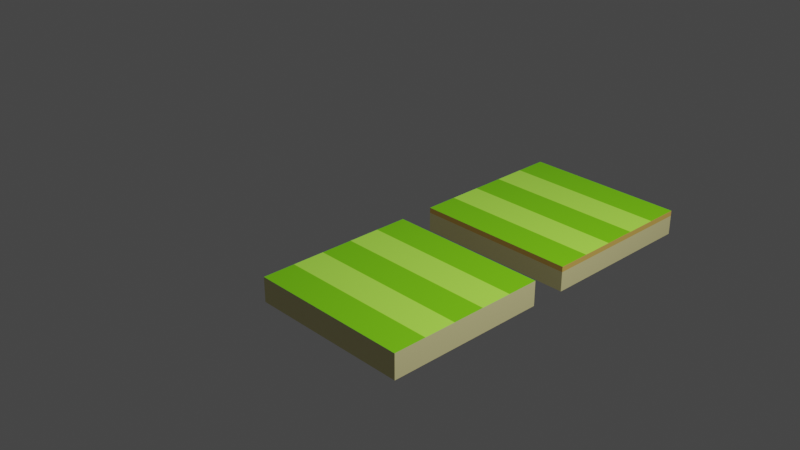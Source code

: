 # Source: Flappy_Ground.blend  (saved by Blender 3.3.6; exported with 4.5.12 LTS)
import bpy
from mathutils import Matrix  # noqa: F401  (used for matrix-valued properties, if any)

bpy.ops.wm.read_factory_settings(use_empty=True)
scene = bpy.context.scene
scene.name = 'Scene'

# ---- collections
col_collection = bpy.data.collections.new('Collection'); scene.collection.children.link(col_collection)

# ---- images (referenced by path relative to the original .blend; pixels are not part of the script)
import os
ASSET_DIR = os.environ.get("B2B_ASSET_DIR", "")  # directory of the original .blend (textures are referenced by path, not embedded)
HERE = os.path.dirname(os.path.abspath(__file__))  # packed textures are extracted next to this script under _unpacked/

def load_image(name, relpath, width, height, colorspace="sRGB"):
    """Load a texture the original file referenced (path relative to the .blend, or extracted next to this script)."""
    p = next((c for c in (os.path.join(HERE, relpath), os.path.join(ASSET_DIR, relpath)) if relpath and os.path.exists(c)), "")
    if p:
        img = bpy.data.images.load(p, check_existing=True)
        img.name = name
    else:  # same state as the original file: an image datablock whose file is absent (Cycles renders it pink)
        img = bpy.data.images.new(name, width, height)
        img.source = "FILE"
        img.filepath = "//" + (relpath or name)
    img.colorspace_settings.name = colorspace
    return img
img_1200x_1__4__copy_jpg = load_image('1200x-1 (4) copy.jpg', '_unpacked/1200x-1__4__copy.2f26e01e.jpg', 200, 184, 'sRGB')
img_ground_png = load_image('Ground.png', '_unpacked/Ground.c9589a52.png', 200, 184, 'sRGB')
img_1200x_1__4__copy_jpg_002 = load_image('1200x-1 (4) copy.jpg.002', '_unpacked/1200x-1__4__copy.2f26e01e.jpg', 200, 184, 'sRGB')
img_ground_png_002 = load_image('Ground.png.002', '_unpacked/Ground.c9589a52.png', 200, 184, 'sRGB')

# ---- materials (node trees are filled in below, after node groups)
mat_material = bpy.data.materials.new('Material')
mat_material.alpha_threshold = 0.0
mat_material.use_transparent_shadow = False
mat_material.roughness = 0.5
mat_material.line_color = (0.0, 0.0, 0.0, 1.0)
mat_material_001 = bpy.data.materials.new('Material.001')
mat_material_001.use_transparent_shadow = False
mat_material_005 = bpy.data.materials.new('Material.005')
mat_material_005.alpha_threshold = 0.0
mat_material_005.use_transparent_shadow = False
mat_material_005.roughness = 0.5
mat_material_005.line_color = (0.0, 0.0, 0.0, 1.0)
mat_material_006 = bpy.data.materials.new('Material.006')
mat_material_006.use_transparent_shadow = False

# ---- material node trees
mat_material.use_nodes = True; mat_material.node_tree.nodes.clear()
_N = mat_material.node_tree.nodes; _L = mat_material.node_tree.links
n0 = _N.new('ShaderNodeOutputMaterial'); n0.name = 'Material Output'; n0.location = (300, 300)
n1 = _N.new('ShaderNodeBsdfPrincipled'); n1.name = 'Principled BSDF'; n1.location = (10, 300)
n1.distribution = 'GGX'
n1.subsurface_method = 'RANDOM_WALK_SKIN'
n1.inputs[3].default_value = 1.45
n1.inputs[27].default_value = (0.0, 0.0, 0.0, 1.0)
n1.inputs[28].default_value = 1.0
n2 = _N.new('ShaderNodeTexImage'); n2.name = 'Image Texture'; n2.location = (-292, 220)
n2.image = img_1200x_1__4__copy_jpg
_L.new(n1.outputs[0], n0.inputs[0])
_L.new(n2.outputs[0], n1.inputs[0])
n0.is_active_output = True
mat_material_001.use_nodes = True; mat_material_001.node_tree.nodes.clear()
_N = mat_material_001.node_tree.nodes; _L = mat_material_001.node_tree.links
n0 = _N.new('ShaderNodeBsdfPrincipled'); n0.name = 'Principled BSDF'; n0.location = (10, 300)
n0.distribution = 'GGX'
n0.subsurface_method = 'RANDOM_WALK_SKIN'
n0.inputs[3].default_value = 1.45
n0.inputs[27].default_value = (0.0, 0.0, 0.0, 1.0)
n0.inputs[28].default_value = 1.0
n1 = _N.new('ShaderNodeOutputMaterial'); n1.name = 'Material Output'; n1.location = (300, 300)
n2 = _N.new('ShaderNodeTexImage'); n2.name = 'Image Texture'; n2.location = (-480, 172)
n2.image = img_ground_png
_L.new(n0.outputs[0], n1.inputs[0])
_L.new(n2.outputs[0], n0.inputs[0])
n1.is_active_output = True
mat_material_005.use_nodes = True; mat_material_005.node_tree.nodes.clear()
_N = mat_material_005.node_tree.nodes; _L = mat_material_005.node_tree.links
n0 = _N.new('ShaderNodeOutputMaterial'); n0.name = 'Material Output'; n0.location = (300, 300)
n1 = _N.new('ShaderNodeBsdfPrincipled'); n1.name = 'Principled BSDF'; n1.location = (10, 300)
n1.distribution = 'GGX'
n1.subsurface_method = 'RANDOM_WALK_SKIN'
n1.inputs[3].default_value = 1.45
n1.inputs[27].default_value = (0.0, 0.0, 0.0, 1.0)
n1.inputs[28].default_value = 1.0
n2 = _N.new('ShaderNodeTexImage'); n2.name = 'Image Texture'; n2.location = (-292, 220)
n2.image = img_1200x_1__4__copy_jpg_002
_L.new(n1.outputs[0], n0.inputs[0])
_L.new(n2.outputs[0], n1.inputs[0])
n0.is_active_output = True
mat_material_006.use_nodes = True; mat_material_006.node_tree.nodes.clear()
_N = mat_material_006.node_tree.nodes; _L = mat_material_006.node_tree.links
n0 = _N.new('ShaderNodeBsdfPrincipled'); n0.name = 'Principled BSDF'; n0.location = (10, 300)
n0.distribution = 'GGX'
n0.subsurface_method = 'RANDOM_WALK_SKIN'
n0.inputs[3].default_value = 1.45
n0.inputs[27].default_value = (0.0, 0.0, 0.0, 1.0)
n0.inputs[28].default_value = 1.0
n1 = _N.new('ShaderNodeOutputMaterial'); n1.name = 'Material Output'; n1.location = (300, 300)
n2 = _N.new('ShaderNodeTexImage'); n2.name = 'Image Texture'; n2.location = (-480, 172)
n2.image = img_ground_png_002
_L.new(n0.outputs[0], n1.inputs[0])
_L.new(n2.outputs[0], n0.inputs[0])
n1.is_active_output = True

# ---- world
world_world = bpy.data.worlds.new('World'); scene.world = world_world
world_world.use_nodes = True; world_world.node_tree.nodes.clear()
_N = world_world.node_tree.nodes; _L = world_world.node_tree.links
n0 = _N.new('ShaderNodeOutputWorld'); n0.name = 'World Output'; n0.location = (300, 300)
n1 = _N.new('ShaderNodeBackground'); n1.name = 'Background'; n1.location = (10, 300)
n1.inputs[0].default_value = (0.05088, 0.05088, 0.05088, 1.0)
_L.new(n1.outputs[0], n0.inputs[0])
n0.is_active_output = True
world_world.color = (0.05088, 0.05088, 0.05088)
world_world.use_sun_shadow = False
world_world.sun_shadow_jitter_overblur = 0.0

# ---- cameras
cam_camera = bpy.data.cameras.new('Camera')
cam_camera.clip_end = 100.0
cam_camera.ortho_scale = 7.314
cam_camera_001 = bpy.data.cameras.new('Camera.001')
cam_camera_001.clip_end = 100.0
cam_camera_001.ortho_scale = 7.314

# ---- lights
light_light = bpy.data.lights.new('Light', 'POINT')
light_light.transmission_factor = 0.0
light_light.energy = 1000.0
light_light.shadow_soft_size = 0.1
light_light.shadow_maximum_resolution = 0.006
light_light.use_absolute_resolution = True
light_light_001 = bpy.data.lights.new('Light.001', 'POINT')
light_light_001.transmission_factor = 0.0
light_light_001.energy = 1000.0
light_light_001.shadow_soft_size = 0.1
light_light_001.shadow_maximum_resolution = 0.006
light_light_001.use_absolute_resolution = True

# ---- meshes
me_cube = bpy.data.meshes.new('Cube')
me_cube.from_pydata([(1.0, 1.0, -0.6973), (1.0, 1.0, -1.0), (1.0, -1.0, -0.6973), (1.0, -1.0, -1.0), (-1.0, 1.0, -0.6973), (-1.0, 1.0, -1.0), (-1.0, -1.0, -0.6973), (-1.0, -1.0, -1.0)], [], [(0, 4, 6, 2), (3, 2, 6, 7), (7, 6, 4, 5), (5, 1, 3, 7), (1, 0, 2, 3), (5, 4, 0, 1)])
me_cube.polygons.foreach_set('material_index', [0, 1, 1, 0, 1, 1])
_uv = me_cube.uv_layers.new(name='UVMap')
_uv.uv.foreach_set('vector', [0.0, 1.0, 0.0, 0.0, 1.0, 0.0, 1.0, 1.0, 1.0, 0.0, 1.0, 0.6722, 0.0, 0.6722, 0.0, 0.0, 1.0, 0.0, 1.0, 0.6722, 0.0, 0.6722, 0.0, 0.0, 0.0, 1.0, 0.0, 0.0, 1.0, 0.0, 1.0, 1.0, 1.0, 0.0, 1.0, 0.6722, 0.0, 0.6722, 0.0, 0.0, 0.0, 0.0, 0.0, 0.6722, 1.0, 0.6722, 1.0, 0.0])
me_cube.materials.append(mat_material)
me_cube.materials.append(mat_material_001)
me_cube.use_mirror_vertex_groups = False
me_cube.update()
me_cube_002 = bpy.data.meshes.new('Cube.002')
me_cube_002.from_pydata([(1.0, 1.0, -0.6973), (1.0, 1.0, -1.0), (1.0, -1.0, -0.6973), (1.0, -1.0, -1.0), (-1.0, 1.0, -0.6973), (-1.0, 1.0, -1.0), (-1.0, -1.0, -0.6973), (-1.0, -1.0, -1.0)], [], [(0, 4, 6, 2), (3, 2, 6, 7), (7, 6, 4, 5), (5, 1, 3, 7), (1, 0, 2, 3), (5, 4, 0, 1)])
me_cube_002.polygons.foreach_set('material_index', [0, 1, 1, 0, 1, 1])
_uv = me_cube_002.uv_layers.new(name='UVMap')
_uv.uv.foreach_set('vector', [0.0, 1.0, 0.0, 0.0, 1.0, 0.0, 1.0, 1.0, 1.0, 0.0, 1.0, 1.0, 0.0, 1.0, 0.0, 0.0, 1.0, 0.0, 1.0, 1.0, 0.0, 1.0, 0.0, 0.0, 0.0, 1.0, 0.0, 0.0, 1.0, 0.0, 1.0, 1.0, 1.0, 0.0, 1.0, 1.0, 0.0, 1.0, 0.0, 0.0, 0.0, 0.0, 0.0, 1.0, 1.0, 1.0, 1.0, 0.0])
me_cube_002.materials.append(mat_material_005)
me_cube_002.materials.append(mat_material_006)
me_cube_002.use_mirror_vertex_groups = False
me_cube_002.update()

# ---- objects
ob_cube = bpy.data.objects.new('Cube', me_cube)
ob_light = bpy.data.objects.new('Light', light_light)
ob_camera = bpy.data.objects.new('Camera', cam_camera)
ob_light_001 = bpy.data.objects.new('Light.001', light_light_001)
ob_cube_001 = bpy.data.objects.new('Cube.001', me_cube_002)
ob_camera_001 = bpy.data.objects.new('Camera.001', cam_camera_001)

# ---- transforms, parenting, visibility, modifiers, constraints
ob_cube.location = (0.0, 0.0, 0.0)
ob_cube.lock_rotations_4d = False
ob_cube.empty_display_type = 'ARROWS'
ob_cube.lineart.crease_threshold = 0.0
ob_light.location = (4.076, 1.005, 5.904)
ob_light.rotation_euler = (0.6503, 0.05522, 1.866)
ob_light.lock_rotations_4d = False
ob_light.empty_display_type = 'ARROWS'
ob_light.color = (0.0, 0.0, 0.0, 0.0)
ob_light.lineart.crease_threshold = 0.0
ob_camera.location = (7.359, -6.926, 4.958)
ob_camera.rotation_euler = (1.109, 0.0, 0.8149)
ob_camera.lock_rotations_4d = False
ob_camera.empty_display_type = 'ARROWS'
ob_camera.color = (0.0, 0.0, 0.0, 0.0)
ob_camera.display_type = 'WIRE'
ob_camera.lineart.crease_threshold = 0.0
ob_light_001.location = (4.076, 1.005, 5.904)
ob_light_001.rotation_euler = (0.6503, 0.05522, 1.866)
ob_light_001.lock_rotations_4d = False
ob_light_001.empty_display_type = 'ARROWS'
ob_light_001.color = (0.0, 0.0, 0.0, 0.0)
ob_light_001.lineart.crease_threshold = 0.0
ob_cube_001.location = (0.0, 2.442, 0.0)
ob_cube_001.lock_rotations_4d = False
ob_cube_001.empty_display_type = 'ARROWS'
ob_cube_001.lineart.crease_threshold = 0.0
ob_camera_001.location = (7.359, -6.926, 4.958)
ob_camera_001.rotation_euler = (1.109, 0.0, 0.8149)
ob_camera_001.lock_rotations_4d = False
ob_camera_001.empty_display_type = 'ARROWS'
ob_camera_001.color = (0.0, 0.0, 0.0, 0.0)
ob_camera_001.display_type = 'WIRE'
ob_camera_001.lineart.crease_threshold = 0.0

# ---- collection membership
col_collection.objects.link(ob_cube)
col_collection.objects.link(ob_light)
col_collection.objects.link(ob_camera)
col_collection.objects.link(ob_light_001)
col_collection.objects.link(ob_cube_001)
col_collection.objects.link(ob_camera_001)

# ---- scene / render settings (as saved in the file)
scene.camera = ob_camera
scene.frame_start = 1; scene.frame_end = 250; scene.frame_set(1)
scene.render.engine = 'BLENDER_EEVEE_NEXT'
scene.cycles.sampling_pattern = 'TABULATED_SOBOL'
scene.cycles.use_light_tree = False
scene.view_settings.view_transform = 'Filmic'
bpy.context.view_layer.update()
